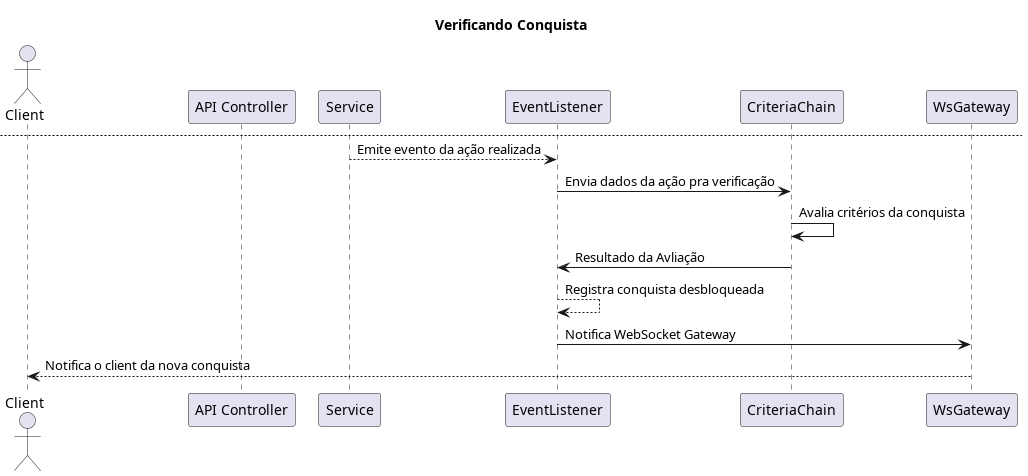

The diagram above was rendered by PlantUML. Its source (embedded in the PNG):
@startuml sequence_achievements
actor Client
participant "API Controller" as api


Client -> api : Realiza ação que gera conquista
api -> Service : Invoca service
Service -> Service : Realiza processamento
Service -> api : Response
api -> Client : Response

newpage Verificando Conquista

Service --> EventListener : Emite evento da ação realizada
EventListener -> CriteriaChain : Envia dados da ação pra verificação
CriteriaChain -> CriteriaChain : Avalia critérios da conquista
EventListener <- CriteriaChain : Resultado da Avliação

EventListener -->  EventListener: Registra conquista desbloqueada
EventListener -> WsGateway : Notifica WebSocket Gateway
WsGateway --> Client : Notifica o client da nova conquista
@enduml